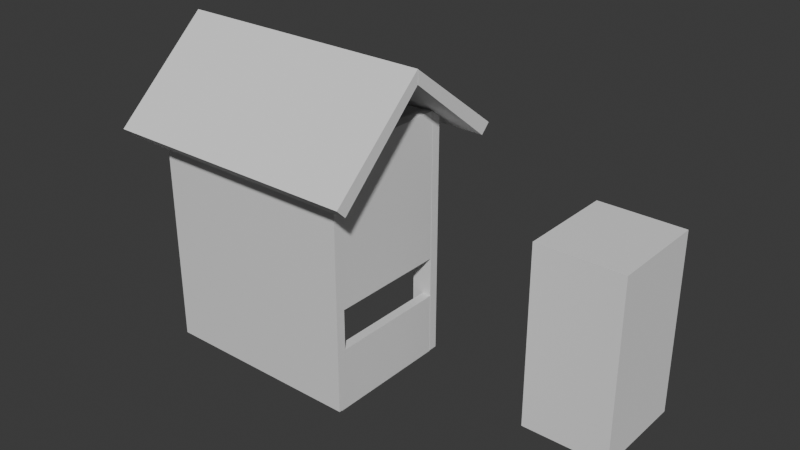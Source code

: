 # Source: Shed.blend  (saved by Blender 4.2.66; exported with 4.5.12 LTS)
import bpy
from mathutils import Matrix  # noqa: F401  (used for matrix-valued properties, if any)

bpy.ops.wm.read_factory_settings(use_empty=True)
scene = bpy.context.scene
scene.name = 'Scene'

# ---- collections
col_collection = bpy.data.collections.new('Collection'); scene.collection.children.link(col_collection)

# ---- materials (node trees are filled in below, after node groups)
mat_material = bpy.data.materials.new('Material')
mat_material.alpha_threshold = 0.0
mat_material.roughness = 0.5
mat_material.line_color = (0.0, 0.0, 0.0, 1.0)
mat_material_001 = bpy.data.materials.new('Material.001')
mat_material_001.alpha_threshold = 0.0
mat_material_001.roughness = 0.5
mat_material_001.line_color = (0.0, 0.0, 0.0, 1.0)

# ---- material node trees
mat_material.use_nodes = True; mat_material.node_tree.nodes.clear()
_N = mat_material.node_tree.nodes; _L = mat_material.node_tree.links
n0 = _N.new('ShaderNodeOutputMaterial'); n0.name = 'Material Output'; n0.location = (300, 300)
n1 = _N.new('ShaderNodeBsdfPrincipled'); n1.name = 'Principled BSDF'; n1.location = (10, 300)
n1.inputs[3].default_value = 1.45
_L.new(n1.outputs[0], n0.inputs[0])
n0.is_active_output = True
mat_material_001.use_nodes = True; mat_material_001.node_tree.nodes.clear()
_N = mat_material_001.node_tree.nodes; _L = mat_material_001.node_tree.links
n0 = _N.new('ShaderNodeOutputMaterial'); n0.name = 'Material Output'; n0.location = (300, 300)
n1 = _N.new('ShaderNodeBsdfPrincipled'); n1.name = 'Principled BSDF'; n1.location = (10, 300)
n1.inputs[3].default_value = 1.45
_L.new(n1.outputs[0], n0.inputs[0])
n0.is_active_output = True

# ---- world
world_world = bpy.data.worlds.new('World'); scene.world = world_world
world_world.use_nodes = True; world_world.node_tree.nodes.clear()
_N = world_world.node_tree.nodes; _L = world_world.node_tree.links
n0 = _N.new('ShaderNodeOutputWorld'); n0.name = 'World Output'; n0.location = (300, 300)
n1 = _N.new('ShaderNodeBackground'); n1.name = 'Background'; n1.location = (10, 300)
n1.inputs[0].default_value = (0.05088, 0.05088, 0.05088, 1.0)
_L.new(n1.outputs[0], n0.inputs[0])
n0.is_active_output = True
world_world.color = (0.05088, 0.05088, 0.05088)
world_world.sun_shadow_jitter_overblur = 0.0

# ---- meshes
me_cube = bpy.data.meshes.new('Cube')
me_cube.from_pydata([(-0.7688, 1.402, 4.739), (-0.7688, 1.402, 0.01661), (-0.7688, -1.0, 4.739), (-0.7688, -1.0, 0.01661), (-0.9474, 1.402, 4.739), (-0.9474, 1.402, 0.01661), (-0.9474, -1.0, 4.739), (-0.9474, -1.0, 0.01661)], [], [(0, 4, 6, 2), (3, 2, 6, 7), (7, 6, 4, 5), (5, 1, 3, 7), (1, 0, 2, 3), (5, 4, 0, 1)])
_uv = me_cube.uv_layers.new(name='UVMap')
_uv.uv.foreach_set('vector', [0.625, 0.5, 0.875, 0.5, 0.875, 0.75, 0.625, 0.75, 0.375, 0.75, 0.625, 0.75, 0.625, 1.0, 0.375, 1.0, 0.375, 0.0, 0.625, 0.0, 0.625, 0.25, 0.375, 0.25, 0.125, 0.5, 0.375, 0.5, 0.375, 0.75, 0.125, 0.75, 0.375, 0.5, 0.625, 0.5, 0.625, 0.75, 0.375, 0.75, 0.375, 0.25, 0.625, 0.25, 0.625, 0.5, 0.375, 0.5])
me_cube.materials.append(mat_material)
me_cube.use_mirror_vertex_groups = False
me_cube.update()
me_cube_001 = bpy.data.meshes.new('Cube.001')
me_cube_001.from_pydata([(0.08934, 2.26, 4.739), (0.08934, 2.26, 0.01661), (0.08934, -1.68, 4.739), (0.08934, -1.68, 0.01661), (-0.08934, 2.26, 4.739), (-0.08934, 2.26, 0.01661), (-0.08934, -1.68, 4.739), (-0.08934, -1.68, 0.01661), (-0.08934, 0.4597, 3.535), (-0.08934, -1.286, 3.535), (-0.08934, 0.4597, 0.01661), (-0.08934, -1.286, 0.01661), (0.08934, -1.286, 0.01661), (0.08934, 0.4597, 0.01661), (0.08934, 0.4597, 3.535), (0.08934, -1.286, 3.535)], [], [(0, 4, 6, 2), (3, 2, 6, 7), (7, 6, 4, 5, 10, 8, 9, 11), (3, 7, 11, 12), (10, 5, 1, 13), (1, 0, 2, 3, 12, 15, 14, 13), (5, 4, 0, 1), (14, 8, 10, 13), (9, 15, 12, 11), (15, 9, 8, 14)])
_uv = me_cube_001.uv_layers.new(name='UVMap')
_uv.uv.foreach_set('vector', [0.625, 0.5, 0.875, 0.5, 0.875, 0.75, 0.625, 0.75, 0.375, 0.75, 0.625, 0.75, 0.625, 1.0, 0.375, 1.0, 0.375, 0.0, 0.625, 0.0, 0.625, 0.25, 0.375, 0.25, 0.375, 0.1358, 0.5613, 0.1358, 0.5613, 0.02499, 0.375, 0.02499, 0.375, 0.75, 0.125, 0.75, 0.125, 0.725, 0.375, 0.725, 0.125, 0.6142, 0.125, 0.5, 0.375, 0.5, 0.375, 0.6142, 0.375, 0.5, 0.625, 0.5, 0.625, 0.75, 0.375, 0.75, 0.375, 0.725, 0.5613, 0.725, 0.5613, 0.6142, 0.375, 0.6142, 0.375, 0.25, 0.625, 0.25, 0.625, 0.5, 0.375, 0.5, 0.625, 0.0, 0.625, 0.0, 0.3865, 0.0, 0.3865, 0.0, 0.625, 0.5, 0.625, 0.5, 0.3865, 0.5, 0.3865, 0.5, 0.625, 0.6172, 0.625, 0.6396, 0.875, 0.6396, 0.875, 0.6172])
me_cube_001.materials.append(mat_material)
me_cube_001.use_mirror_vertex_groups = False
me_cube_001.update()
me_cube_002 = bpy.data.meshes.new('Cube.002')
me_cube_002.from_pydata([(0.0959, 1.402, 4.739), (0.0959, 1.402, 0.01661), (0.0959, -1.0, 4.739), (0.0959, -1.0, 0.01661), (-0.08278, 1.402, 4.739), (-0.08278, 1.402, 0.01661), (-0.08278, -1.0, 4.739), (-0.08278, -1.0, 0.01661)], [], [(0, 4, 6, 2), (3, 2, 6, 7), (7, 6, 4, 5), (5, 1, 3, 7), (1, 0, 2, 3), (5, 4, 0, 1)])
_uv = me_cube_002.uv_layers.new(name='UVMap')
_uv.uv.foreach_set('vector', [0.625, 0.5, 0.875, 0.5, 0.875, 0.75, 0.625, 0.75, 0.375, 0.75, 0.625, 0.75, 0.625, 1.0, 0.375, 1.0, 0.375, 0.0, 0.625, 0.0, 0.625, 0.25, 0.375, 0.25, 0.125, 0.5, 0.375, 0.5, 0.375, 0.75, 0.125, 0.75, 0.375, 0.5, 0.625, 0.5, 0.625, 0.75, 0.375, 0.75, 0.375, 0.25, 0.625, 0.25, 0.625, 0.5, 0.375, 0.5])
me_cube_002.materials.append(mat_material)
me_cube_002.use_mirror_vertex_groups = False
me_cube_002.update()
me_cube_003 = bpy.data.meshes.new('Cube.003')
me_cube_003.from_pydata([(0.08934, 2.26, 4.739), (0.08934, 2.26, 0.01661), (0.08934, -1.68, 4.739), (0.08934, -1.68, 0.01661), (-0.08934, 2.26, 4.739), (-0.08934, 2.26, 0.01661), (-0.08934, -1.68, 4.739), (-0.08934, -1.68, 0.01661)], [], [(0, 4, 6, 2), (3, 2, 6, 7), (7, 6, 4, 5), (5, 1, 3, 7), (1, 0, 2, 3), (5, 4, 0, 1)])
_uv = me_cube_003.uv_layers.new(name='UVMap')
_uv.uv.foreach_set('vector', [0.625, 0.5, 0.875, 0.5, 0.875, 0.75, 0.625, 0.75, 0.375, 0.75, 0.625, 0.75, 0.625, 1.0, 0.375, 1.0, 0.375, 0.0, 0.625, 0.0, 0.625, 0.25, 0.375, 0.25, 0.125, 0.5, 0.375, 0.5, 0.375, 0.75, 0.125, 0.75, 0.375, 0.5, 0.625, 0.5, 0.625, 0.75, 0.375, 0.75, 0.375, 0.25, 0.625, 0.25, 0.625, 0.5, 0.375, 0.5])
me_cube_003.materials.append(mat_material)
me_cube_003.use_mirror_vertex_groups = False
me_cube_003.update()
me_cube_004 = bpy.data.meshes.new('Cube.004')
me_cube_004.from_pydata([(-0.6329, -3.408, -1.0), (-0.6329, -3.408, 2.688), (-0.6329, -1.408, -1.0), (-0.6329, -1.408, 2.688), (1.113, -3.408, -1.0), (1.113, -3.408, 2.688), (1.113, -1.408, -1.0), (1.113, -1.408, 2.688)], [], [(0, 1, 3, 2), (2, 3, 7, 6), (6, 7, 5, 4), (4, 5, 1, 0), (2, 6, 4, 0), (7, 3, 1, 5)])
_uv = me_cube_004.uv_layers.new(name='UVMap')
_uv.uv.foreach_set('vector', [0.375, 0.0, 0.625, 0.0, 0.625, 0.25, 0.375, 0.25, 0.375, 0.25, 0.625, 0.25, 0.625, 0.5, 0.375, 0.5, 0.375, 0.5, 0.625, 0.5, 0.625, 0.75, 0.375, 0.75, 0.375, 0.75, 0.625, 0.75, 0.625, 1.0, 0.375, 1.0, 0.125, 0.5, 0.375, 0.5, 0.375, 0.75, 0.125, 0.75, 0.625, 0.5, 0.875, 0.5, 0.875, 0.75, 0.625, 0.75])
me_cube_004.update()
me_cube_005 = bpy.data.meshes.new('Cube.005')
me_cube_005.from_pydata([(-1.404, 1.512, -1.371), (-1.404, -1.0, 1.0), (-1.404, 2.926, -1.192), (-1.404, 1.0, 1.0), (3.595, 1.512, -1.371), (3.595, -1.0, 1.0), (3.595, 2.926, -1.192), (3.595, 1.0, 1.0)], [], [(0, 1, 3, 2), (2, 3, 7, 6), (6, 7, 5, 4), (4, 5, 1, 0), (2, 6, 4, 0), (7, 3, 1, 5)])
_uv = me_cube_005.uv_layers.new(name='UVMap')
_uv.uv.foreach_set('vector', [0.375, 0.0, 0.625, 0.0, 0.625, 0.25, 0.375, 0.25, 0.375, 0.25, 0.625, 0.25, 0.625, 0.5, 0.375, 0.5, 0.375, 0.5, 0.625, 0.5, 0.625, 0.75, 0.375, 0.75, 0.375, 0.75, 0.625, 0.75, 0.625, 1.0, 0.375, 1.0, 0.125, 0.5, 0.375, 0.5, 0.375, 0.75, 0.125, 0.75, 0.625, 0.5, 0.875, 0.5, 0.875, 0.75, 0.625, 0.75])
me_cube_005.update()
me_cube_006 = bpy.data.meshes.new('Cube.006')
me_cube_006.from_pydata([(-1.404, 0.3274, -1.168), (-1.404, 1.379, 1.354), (-1.404, 2.327, -1.168), (-1.404, 2.793, 1.175), (3.595, 0.3274, -1.168), (3.595, 1.379, 1.354), (3.595, 2.327, -1.168), (3.595, 2.793, 1.175)], [], [(0, 1, 3, 2), (2, 3, 7, 6), (6, 7, 5, 4), (4, 5, 1, 0), (2, 6, 4, 0), (7, 3, 1, 5)])
_uv = me_cube_006.uv_layers.new(name='UVMap')
_uv.uv.foreach_set('vector', [0.375, 0.0, 0.625, 0.0, 0.625, 0.25, 0.375, 0.25, 0.375, 0.25, 0.625, 0.25, 0.625, 0.5, 0.375, 0.5, 0.375, 0.5, 0.625, 0.5, 0.625, 0.75, 0.375, 0.75, 0.375, 0.75, 0.625, 0.75, 0.625, 1.0, 0.375, 1.0, 0.125, 0.5, 0.375, 0.5, 0.375, 0.75, 0.125, 0.75, 0.625, 0.5, 0.875, 0.5, 0.875, 0.75, 0.625, 0.75])
me_cube_006.update()
me_cube_007 = bpy.data.meshes.new('Cube.007')
me_cube_007.from_pydata([(0.0959, 1.402, 4.739), (0.0959, 1.402, 0.01661), (0.0959, -1.0, 4.739), (0.0959, -1.0, 0.01661), (-0.08278, 1.402, 4.739), (-0.08278, 1.402, 0.01661), (-0.08278, -1.0, 4.739), (-0.08278, -1.0, 0.01661)], [], [(0, 4, 6, 2), (3, 2, 6, 7), (7, 6, 4, 5), (5, 1, 3, 7), (1, 0, 2, 3), (5, 4, 0, 1)])
_uv = me_cube_007.uv_layers.new(name='UVMap')
_uv.uv.foreach_set('vector', [0.625, 0.5, 0.875, 0.5, 0.875, 0.75, 0.625, 0.75, 0.375, 0.75, 0.625, 0.75, 0.625, 1.0, 0.375, 1.0, 0.375, 0.0, 0.625, 0.0, 0.625, 0.25, 0.375, 0.25, 0.125, 0.5, 0.375, 0.5, 0.375, 0.75, 0.125, 0.75, 0.375, 0.5, 0.625, 0.5, 0.625, 0.75, 0.375, 0.75, 0.375, 0.25, 0.625, 0.25, 0.625, 0.5, 0.375, 0.5])
me_cube_007.materials.append(mat_material_001)
me_cube_007.use_mirror_vertex_groups = False
me_cube_007.update()

# ---- objects
ob_cube = bpy.data.objects.new('Cube', me_cube)
ob_cube_001 = bpy.data.objects.new('Cube.001', me_cube_001)
ob_cube_002 = bpy.data.objects.new('Cube.002', me_cube_002)
ob_cube_003 = bpy.data.objects.new('Cube.003', me_cube_003)
ob_cube_004 = bpy.data.objects.new('Cube.004', me_cube_004)
ob_cube_005 = bpy.data.objects.new('Cube.005', me_cube_005)
ob_cube_006 = bpy.data.objects.new('Cube.006', me_cube_006)
ob_cube_007 = bpy.data.objects.new('Cube.007', me_cube_007)

# ---- transforms, parenting, visibility, modifiers, constraints
ob_cube.location = (0.0, 0.0, 0.0)
ob_cube.lock_rotations_4d = False
ob_cube.empty_display_type = 'ARROWS'
ob_cube.lineart.crease_threshold = 0.0
ob_cube_001.location = (1.313, 1.489, 0.0006779)
ob_cube_001.rotation_euler = (0.0, -0.0, 1.571)
ob_cube_001.lock_rotations_4d = False
ob_cube_001.empty_display_type = 'ARROWS'
ob_cube_001.lineart.crease_threshold = 0.0
ob_cube_002.location = (2.895, 0.0, 1.954)
ob_cube_002.scale = (1.0, 1.0, 0.5949)
ob_cube_002.lock_rotations_4d = False
ob_cube_002.empty_display_type = 'ARROWS'
ob_cube_002.lineart.crease_threshold = 0.0
ob_cube_003.location = (1.313, -0.9766, 0.0006779)
ob_cube_003.rotation_euler = (0.0, -0.0, 1.571)
ob_cube_003.lock_rotations_4d = False
ob_cube_003.empty_display_type = 'ARROWS'
ob_cube_003.lineart.crease_threshold = 0.0
ob_cube_004.location = (5.771, 4.734, 0.3751)
ob_cube_005.location = (0.0, 1.363, 5.104)
ob_cube_005.rotation_euler = (79.33, -0.0, 0.0)
ob_cube_005.scale = (1.0, 0.1269, 1.0)
ob_cube_006.location = (0.0, -0.8361, 5.104)
ob_cube_006.rotation_euler = (80.9, -0.0, 0.0)
ob_cube_006.scale = (1.0, 0.1269, 1.0)
ob_cube_007.location = (2.895, 0.0, 0.0)
ob_cube_007.scale = (1.0, 1.0, 0.2511)
ob_cube_007.lock_rotations_4d = False
ob_cube_007.empty_display_type = 'ARROWS'
ob_cube_007.lineart.crease_threshold = 0.0

# ---- collection membership
col_collection.objects.link(ob_cube)
col_collection.objects.link(ob_cube_001)
col_collection.objects.link(ob_cube_002)
col_collection.objects.link(ob_cube_003)
col_collection.objects.link(ob_cube_004)
col_collection.objects.link(ob_cube_005)
col_collection.objects.link(ob_cube_006)
col_collection.objects.link(ob_cube_007)

# ---- scene / render settings (as saved in the file)
scene.frame_start = 1; scene.frame_end = 250; scene.frame_set(1)
scene.render.engine = 'BLENDER_EEVEE_NEXT'
bpy.context.view_layer.update()

# ---- added for rendering (the .blend has no active camera and no usable light): camera, sun
cam_auto = bpy.data.cameras.new('AutoCamera')
cam_auto.lens = 50.0
cam_auto.sensor_width = 36.0
cam_auto.clip_end = 1000.0
ob_auto_camera = bpy.data.objects.new('AutoCamera', cam_auto)
scene.collection.objects.link(ob_auto_camera)
ob_auto_camera.location = (13.662, -12.2599, 11.5069)
ob_auto_camera.rotation_euler = (1.09748, -7.21219e-08, 0.694738)
scene.camera = ob_auto_camera
light_auto_sun = bpy.data.lights.new('AutoSun', 'SUN')
light_auto_sun.energy = 3.0
light_auto_sun.angle = 0.0523599
ob_auto_sun = bpy.data.objects.new('AutoSun', light_auto_sun)
scene.collection.objects.link(ob_auto_sun)
ob_auto_sun.rotation_euler = (0.872665, 0.174533, 0.523599)
bpy.context.view_layer.update()
